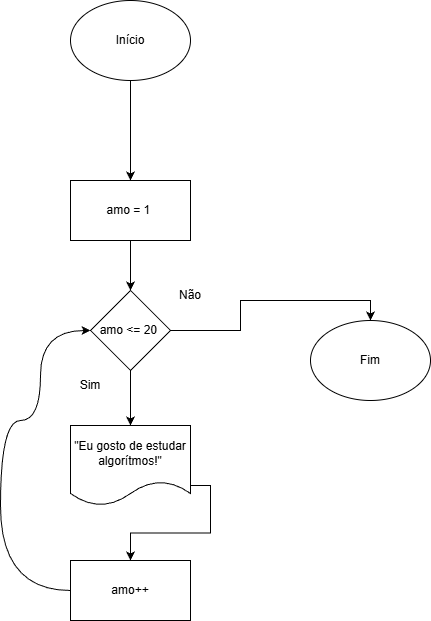

The diagram above was exported from draw.io. Its source (the exported page's mxGraphModel, read from the mxfile embedded in the PNG):
<mxGraphModel dx="464" dy="832" grid="1" gridSize="10" guides="1" tooltips="1" connect="1" arrows="1" fold="1" page="1" pageScale="1" pageWidth="827" pageHeight="1169" math="0" shadow="0">
  <root>
    <mxCell id="0" />
    <mxCell id="1" parent="0" />
    <mxCell id="mShIVYnB0TZCSGcpXdki-3" edge="1" parent="1" source="mShIVYnB0TZCSGcpXdki-1" style="edgeStyle=orthogonalEdgeStyle;rounded=0;orthogonalLoop=1;jettySize=auto;html=1;exitX=0.5;exitY=1;exitDx=0;exitDy=0;entryX=0.5;entryY=0;entryDx=0;entryDy=0;" target="mShIVYnB0TZCSGcpXdki-4">
      <mxGeometry relative="1" as="geometry">
        <mxPoint x="240" y="240" as="targetPoint" />
      </mxGeometry>
    </mxCell>
    <mxCell id="mShIVYnB0TZCSGcpXdki-1" parent="1" style="ellipse;whiteSpace=wrap;html=1;" value="Início" vertex="1">
      <mxGeometry height="80" width="120" x="180" y="80" as="geometry" />
    </mxCell>
    <mxCell id="mShIVYnB0TZCSGcpXdki-6" edge="1" parent="1" source="mShIVYnB0TZCSGcpXdki-4" style="edgeStyle=orthogonalEdgeStyle;rounded=0;orthogonalLoop=1;jettySize=auto;html=1;exitX=0.5;exitY=1;exitDx=0;exitDy=0;entryX=0.5;entryY=0;entryDx=0;entryDy=0;" target="mShIVYnB0TZCSGcpXdki-5">
      <mxGeometry relative="1" as="geometry" />
    </mxCell>
    <mxCell id="mShIVYnB0TZCSGcpXdki-4" parent="1" style="rounded=0;whiteSpace=wrap;html=1;" value="amo = 1&amp;nbsp;" vertex="1">
      <mxGeometry height="60" width="120" x="180" y="260" as="geometry" />
    </mxCell>
    <mxCell id="mShIVYnB0TZCSGcpXdki-8" edge="1" parent="1" source="mShIVYnB0TZCSGcpXdki-5" style="edgeStyle=orthogonalEdgeStyle;rounded=0;orthogonalLoop=1;jettySize=auto;html=1;exitX=0.5;exitY=1;exitDx=0;exitDy=0;entryX=0.5;entryY=0;entryDx=0;entryDy=0;" target="mShIVYnB0TZCSGcpXdki-7">
      <mxGeometry relative="1" as="geometry" />
    </mxCell>
    <mxCell id="mShIVYnB0TZCSGcpXdki-14" edge="1" parent="1" source="mShIVYnB0TZCSGcpXdki-5" style="edgeStyle=orthogonalEdgeStyle;rounded=0;orthogonalLoop=1;jettySize=auto;html=1;exitX=1;exitY=0.5;exitDx=0;exitDy=0;entryX=0.5;entryY=0;entryDx=0;entryDy=0;" target="mShIVYnB0TZCSGcpXdki-13">
      <mxGeometry relative="1" as="geometry" />
    </mxCell>
    <mxCell id="mShIVYnB0TZCSGcpXdki-5" parent="1" style="rhombus;whiteSpace=wrap;html=1;" value="amo &amp;lt;= 20&amp;nbsp;" vertex="1">
      <mxGeometry height="80" width="80" x="200" y="370" as="geometry" />
    </mxCell>
    <mxCell id="mShIVYnB0TZCSGcpXdki-10" edge="1" parent="1" source="mShIVYnB0TZCSGcpXdki-7" style="edgeStyle=orthogonalEdgeStyle;rounded=0;orthogonalLoop=1;jettySize=auto;html=1;exitX=1;exitY=0.75;exitDx=0;exitDy=0;entryX=0.5;entryY=0;entryDx=0;entryDy=0;" target="mShIVYnB0TZCSGcpXdki-9">
      <mxGeometry relative="1" as="geometry" />
    </mxCell>
    <mxCell id="mShIVYnB0TZCSGcpXdki-7" parent="1" style="shape=document;whiteSpace=wrap;html=1;boundedLbl=1;" value="&quot;Eu gosto de estudar algorítmos!&quot;" vertex="1">
      <mxGeometry height="80" width="120" x="180" y="505" as="geometry" />
    </mxCell>
    <mxCell id="mShIVYnB0TZCSGcpXdki-12" edge="1" parent="1" style="edgeStyle=orthogonalEdgeStyle;rounded=0;orthogonalLoop=1;jettySize=auto;html=1;curved=1;entryX=0;entryY=0.5;entryDx=0;entryDy=0;" target="mShIVYnB0TZCSGcpXdki-5">
      <mxGeometry relative="1" as="geometry">
        <Array as="points">
          <mxPoint x="110" y="670" />
          <mxPoint x="110" y="500" />
          <mxPoint x="150" y="500" />
          <mxPoint x="150" y="410" />
        </Array>
        <mxPoint x="180" y="670" as="sourcePoint" />
        <mxPoint x="170" y="400" as="targetPoint" />
      </mxGeometry>
    </mxCell>
    <mxCell id="mShIVYnB0TZCSGcpXdki-9" parent="1" style="rounded=0;whiteSpace=wrap;html=1;" value="amo++" vertex="1">
      <mxGeometry height="60" width="120" x="180" y="640" as="geometry" />
    </mxCell>
    <mxCell id="mShIVYnB0TZCSGcpXdki-13" parent="1" style="ellipse;whiteSpace=wrap;html=1;" value="Fim" vertex="1">
      <mxGeometry height="80" width="120" x="420" y="400" as="geometry" />
    </mxCell>
    <mxCell id="mShIVYnB0TZCSGcpXdki-16" parent="1" style="text;html=1;whiteSpace=wrap;strokeColor=none;fillColor=none;align=center;verticalAlign=middle;rounded=0;" value="Não" vertex="1">
      <mxGeometry height="30" width="60" x="270" y="360" as="geometry" />
    </mxCell>
    <mxCell id="mShIVYnB0TZCSGcpXdki-17" parent="1" style="text;html=1;whiteSpace=wrap;strokeColor=none;fillColor=none;align=center;verticalAlign=middle;rounded=0;" value="Sim" vertex="1">
      <mxGeometry height="30" width="60" x="170" y="450" as="geometry" />
    </mxCell>
  </root>
</mxGraphModel>